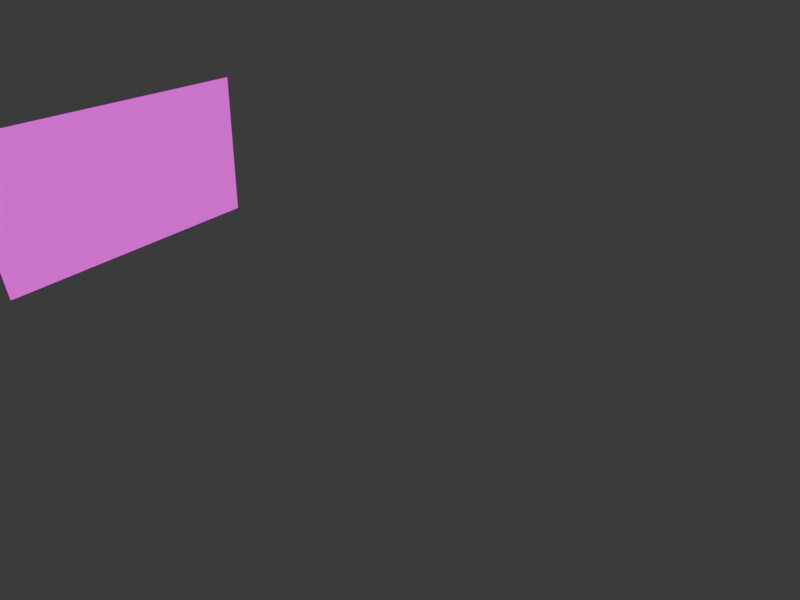 # Source: render.blend  (saved by Blender 4.0.36; exported with 4.5.12 LTS)
import bpy
from mathutils import Matrix  # noqa: F401  (used for matrix-valued properties, if any)

bpy.ops.wm.read_factory_settings(use_empty=True)
scene = bpy.context.scene
scene.name = 'Scene'

# ---- collections
col_collection = bpy.data.collections.new('Collection'); scene.collection.children.link(col_collection)

# ---- materials (node trees are filled in below, after node groups)
mat_computer = bpy.data.materials.new('computer')
mat_computer.surface_render_method = 'BLENDED'
mat_computer.blend_method = 'BLEND'

# ---- material node trees
mat_computer.use_nodes = True; mat_computer.node_tree.nodes.clear()
_N = mat_computer.node_tree.nodes; _L = mat_computer.node_tree.links
n0 = _N.new('ShaderNodeOutputMaterial'); n0.name = 'Material Output'; n0.location = (300, 300)
n1 = _N.new('ShaderNodeEmission'); n1.name = 'Emission'; n1.location = (48, 276)
n2 = _N.new('ShaderNodeTexImage'); n2.name = 'Image Texture'; n2.location = (-290, 280)
n2.interpolation = 'Closest'
n2.extension = 'CLIP'
_L.new(n1.outputs[0], n0.inputs[0])
_L.new(n2.outputs[0], n1.inputs[0])
n0.is_active_output = True

# ---- world
world_world = bpy.data.worlds.new('World'); scene.world = world_world
world_world.use_nodes = True; world_world.node_tree.nodes.clear()
_N = world_world.node_tree.nodes; _L = world_world.node_tree.links
n0 = _N.new('ShaderNodeOutputWorld'); n0.name = 'World Output'; n0.location = (300, 300)
n1 = _N.new('ShaderNodeBackground'); n1.name = 'Background'; n1.location = (10, 300)
n1.inputs[0].default_value = (0.05088, 0.05088, 0.05088, 1.0)
_L.new(n1.outputs[0], n0.inputs[0])
n0.is_active_output = True
world_world.color = (0.05088, 0.05088, 0.05088)
world_world.use_sun_shadow = False
world_world.sun_shadow_jitter_overblur = 0.0

# ---- cameras
cam_camera_001 = bpy.data.cameras.new('Camera.001')
cam_camera_001.lens = 27.23
cam_camera_001.lens_unit = 'FOV'

# ---- meshes
me_plane = bpy.data.meshes.new('Plane')
me_plane.from_pydata([(-1.0, -1.068, -2.328e-10), (0.9977, -1.068, -2.301e-10), (-1.007, 1.138, 4.729e-10), (0.9903, 1.138, 4.757e-10)], [], [(0, 1, 3, 2)])
_uv = me_plane.uv_layers.new(name='UVMap')
_uv.uv.foreach_set('vector', [0.0, 0.0, 1.0, 0.0, 1.0, 1.0, 0.0, 1.0])
me_plane.materials.append(mat_computer)
me_plane.update()

# ---- objects
ob_camera_fspy = bpy.data.objects.new('camera.fspy', cam_camera_001)
ob_plane = bpy.data.objects.new('Plane', me_plane)

# ---- transforms, parenting, visibility, modifiers, constraints
ob_camera_fspy.location = (-4.59, -4.531, -9.09)
ob_camera_fspy.rotation_euler = (2.443, 0.8968, -0.1006)
ob_plane.location = (0.01737, -0.02089, -0.02858)
ob_plane.rotation_euler = (6.324, -0.002027, -0.001666)
ob_plane.scale = (2.193, -1.176, 1.125)

# ---- collection membership
col_collection.objects.link(ob_camera_fspy)
col_collection.objects.link(ob_plane)

# ---- scene / render settings (as saved in the file)
scene.camera = ob_camera_fspy
scene.frame_start = 1; scene.frame_end = 250; scene.frame_set(1)
scene.render.engine = 'BLENDER_EEVEE_NEXT'
scene.render.image_settings.file_format = 'JPEG'
scene.render.image_settings.color_mode = 'RGB'
scene.render.image_settings.quality = 30
scene.render.resolution_x = 1263
scene.render.resolution_y = 947
scene.render.film_transparent = True
scene.cycles.sampling_pattern = 'TABULATED_SOBOL'
bpy.context.view_layer.update()
